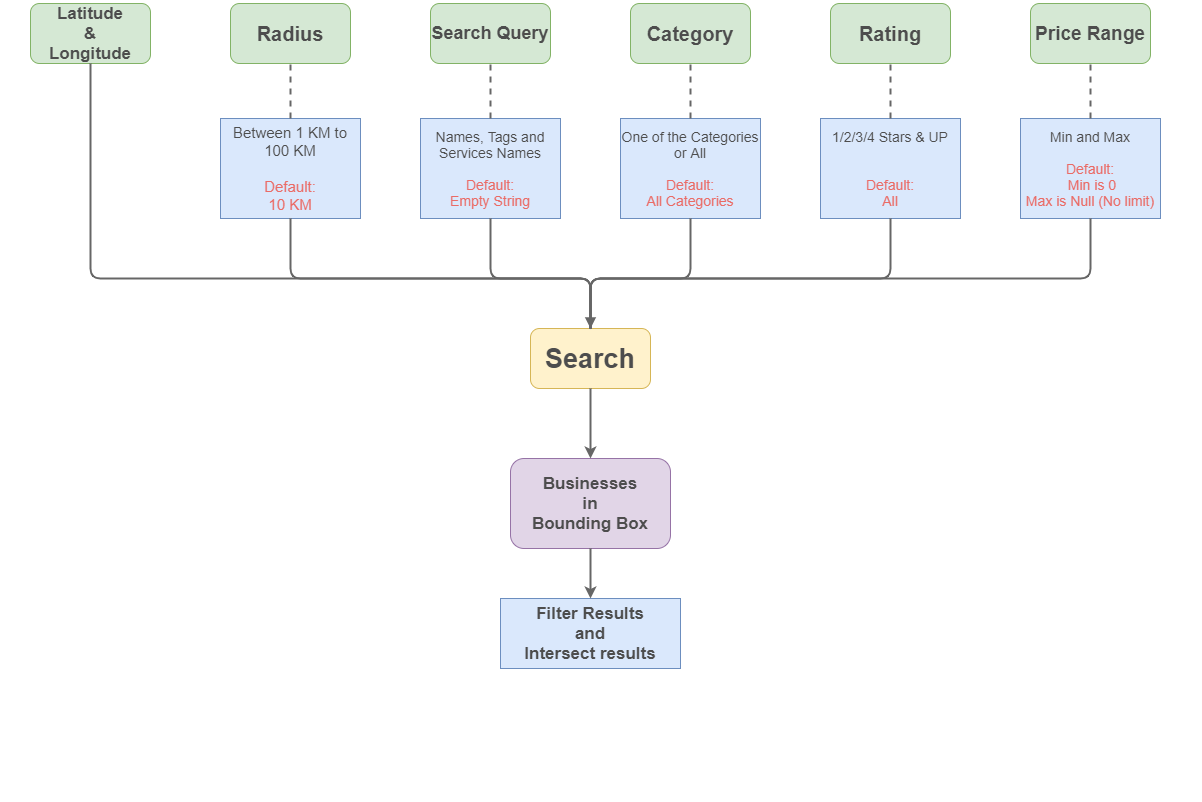

The diagram above was exported from draw.io. Its source (the exported page's mxGraphModel, read from the mxfile embedded in the PNG):
<mxGraphModel dx="1730" dy="832" grid="1" gridSize="10" guides="1" tooltips="1" connect="1" arrows="1" fold="1" page="1" pageScale="1" pageWidth="600" pageHeight="800" math="0" shadow="0">
  <root>
    <mxCell id="0" />
    <mxCell id="1" parent="0" />
    <mxCell id="S4v9bi8b93JYl09rk8Ey-1" value="" style="rounded=0;whiteSpace=wrap;html=1;strokeColor=#FFFFFF;" vertex="1" parent="1">
      <mxGeometry width="1200" height="800" as="geometry" />
    </mxCell>
    <mxCell id="w3oqfjgfgUOOmI7vib6x-3" value="&lt;font style=&quot;font-size: 17px&quot; color=&quot;#4d4d4d&quot;&gt;&lt;b&gt;Latitude&lt;br&gt;&amp;amp;&lt;br&gt;Longitude&lt;/b&gt;&lt;/font&gt;" style="rounded=1;whiteSpace=wrap;html=1;fillColor=#d5e8d4;strokeColor=#82b366;" parent="1" vertex="1">
      <mxGeometry x="30" y="3" width="120" height="60" as="geometry" />
    </mxCell>
    <mxCell id="w3oqfjgfgUOOmI7vib6x-4" value="&lt;font style=&quot;font-size: 20px&quot; color=&quot;#4d4d4d&quot;&gt;&lt;b&gt;Radius&lt;/b&gt;&lt;/font&gt;" style="rounded=1;whiteSpace=wrap;html=1;fillColor=#d5e8d4;strokeColor=#82b366;" parent="1" vertex="1">
      <mxGeometry x="230" y="3" width="120" height="60" as="geometry" />
    </mxCell>
    <mxCell id="w3oqfjgfgUOOmI7vib6x-5" value="&lt;font style=&quot;font-size: 18px&quot; color=&quot;#4d4d4d&quot;&gt;&lt;b&gt;Search Query&lt;/b&gt;&lt;/font&gt;" style="rounded=1;whiteSpace=wrap;html=1;fillColor=#d5e8d4;strokeColor=#82b366;" parent="1" vertex="1">
      <mxGeometry x="430" y="3" width="120" height="60" as="geometry" />
    </mxCell>
    <mxCell id="w3oqfjgfgUOOmI7vib6x-6" value="&lt;font style=&quot;font-size: 20px&quot; color=&quot;#4d4d4d&quot;&gt;&lt;b&gt;Category&lt;/b&gt;&lt;/font&gt;" style="rounded=1;whiteSpace=wrap;html=1;fillColor=#d5e8d4;strokeColor=#82b366;" parent="1" vertex="1">
      <mxGeometry x="630" y="3" width="120" height="60" as="geometry" />
    </mxCell>
    <mxCell id="w3oqfjgfgUOOmI7vib6x-7" value="&lt;font style=&quot;font-size: 20px&quot; color=&quot;#4d4d4d&quot;&gt;&lt;b&gt;Rating&lt;/b&gt;&lt;/font&gt;" style="rounded=1;whiteSpace=wrap;html=1;fillColor=#d5e8d4;strokeColor=#82b366;" parent="1" vertex="1">
      <mxGeometry x="830" y="3" width="120" height="60" as="geometry" />
    </mxCell>
    <mxCell id="w3oqfjgfgUOOmI7vib6x-8" value="&lt;font style=&quot;font-size: 19px&quot; color=&quot;#4d4d4d&quot;&gt;&lt;b&gt;Price Range&lt;/b&gt;&lt;/font&gt;" style="rounded=1;whiteSpace=wrap;html=1;fillColor=#d5e8d4;strokeColor=#82b366;" parent="1" vertex="1">
      <mxGeometry x="1030" y="3" width="120" height="60" as="geometry" />
    </mxCell>
    <mxCell id="w3oqfjgfgUOOmI7vib6x-9" value="&lt;font color=&quot;#4d4d4d&quot; size=&quot;1&quot;&gt;&lt;b style=&quot;font-size: 27px&quot;&gt;Search&lt;/b&gt;&lt;/font&gt;" style="rounded=1;whiteSpace=wrap;html=1;fillColor=#fff2cc;strokeColor=#d6b656;" parent="1" vertex="1">
      <mxGeometry x="530" y="328" width="120" height="60" as="geometry" />
    </mxCell>
    <mxCell id="w3oqfjgfgUOOmI7vib6x-19" value="&lt;font style=&quot;font-size: 17px&quot; color=&quot;#4d4d4d&quot;&gt;&lt;b&gt;Businesses&lt;br&gt;in&lt;br&gt;Bounding Box&lt;/b&gt;&lt;/font&gt;" style="rounded=1;whiteSpace=wrap;html=1;fillColor=#e1d5e7;strokeColor=#9673a6;" parent="1" vertex="1">
      <mxGeometry x="510" y="458" width="160" height="90" as="geometry" />
    </mxCell>
    <mxCell id="w3oqfjgfgUOOmI7vib6x-44" value="&lt;font style=&quot;font-size: 15px&quot;&gt;&lt;font color=&quot;#4d4d4d&quot; style=&quot;font-size: 15px&quot;&gt;Between 1 KM to 100 KM&lt;br&gt;&lt;br&gt;&lt;/font&gt;&lt;font color=&quot;#ea6b66&quot; style=&quot;font-size: 15px&quot;&gt;Default:&lt;br&gt;10 KM&lt;/font&gt;&lt;/font&gt;" style="rounded=0;whiteSpace=wrap;html=1;fillColor=#dae8fc;strokeColor=#6c8ebf;" parent="1" vertex="1">
      <mxGeometry x="220" y="118" width="140" height="100" as="geometry" />
    </mxCell>
    <mxCell id="w3oqfjgfgUOOmI7vib6x-47" value="" style="endArrow=none;dashed=1;html=1;strokeColor=#666666;strokeWidth=2;entryX=0.5;entryY=1;entryDx=0;entryDy=0;exitX=0.5;exitY=0;exitDx=0;exitDy=0;" parent="1" source="w3oqfjgfgUOOmI7vib6x-44" target="w3oqfjgfgUOOmI7vib6x-4" edge="1">
      <mxGeometry width="50" height="50" relative="1" as="geometry">
        <mxPoint x="360" y="168" as="sourcePoint" />
        <mxPoint x="410" y="118" as="targetPoint" />
      </mxGeometry>
    </mxCell>
    <mxCell id="w3oqfjgfgUOOmI7vib6x-48" value="&lt;font style=&quot;font-size: 14px&quot;&gt;&lt;font color=&quot;#4d4d4d&quot; style=&quot;font-size: 14px&quot;&gt;Names, Tags and Services Names&lt;br&gt;&lt;br&gt;&lt;/font&gt;&lt;font color=&quot;#ea6b66&quot; style=&quot;font-size: 14px&quot;&gt;Default:&lt;br&gt;Empty String&lt;/font&gt;&lt;/font&gt;" style="rounded=0;whiteSpace=wrap;html=1;fillColor=#dae8fc;strokeColor=#6c8ebf;" parent="1" vertex="1">
      <mxGeometry x="420" y="118" width="140" height="100" as="geometry" />
    </mxCell>
    <mxCell id="w3oqfjgfgUOOmI7vib6x-52" value="&lt;font&gt;&lt;font color=&quot;#4d4d4d&quot; style=&quot;font-size: 14px&quot;&gt;One of the Categories or All&lt;br&gt;&lt;br&gt;&lt;/font&gt;&lt;font color=&quot;#ea6b66&quot; style=&quot;font-size: 14px&quot;&gt;Default:&lt;br&gt;All Categories&lt;/font&gt;&lt;/font&gt;" style="rounded=0;whiteSpace=wrap;html=1;fillColor=#dae8fc;strokeColor=#6c8ebf;" parent="1" vertex="1">
      <mxGeometry x="620" y="118" width="140" height="100" as="geometry" />
    </mxCell>
    <mxCell id="w3oqfjgfgUOOmI7vib6x-53" value="&lt;font style=&quot;font-size: 14px&quot;&gt;&lt;font color=&quot;#4d4d4d&quot; style=&quot;font-size: 14px&quot;&gt;1/2/3/4 Stars &amp;amp; UP&lt;br&gt;&lt;br&gt;&lt;br&gt;&lt;/font&gt;&lt;font color=&quot;#ea6b66&quot; style=&quot;font-size: 14px&quot;&gt;Default:&lt;br&gt;All&lt;/font&gt;&lt;/font&gt;" style="rounded=0;whiteSpace=wrap;html=1;fillColor=#dae8fc;strokeColor=#6c8ebf;" parent="1" vertex="1">
      <mxGeometry x="820" y="118" width="140" height="100" as="geometry" />
    </mxCell>
    <mxCell id="w3oqfjgfgUOOmI7vib6x-54" value="&lt;font style=&quot;font-size: 14px&quot;&gt;&lt;font color=&quot;#4d4d4d&quot; style=&quot;font-size: 14px&quot;&gt;Min and Max&lt;br&gt;&lt;br&gt;&lt;/font&gt;&lt;font color=&quot;#ea6b66&quot; style=&quot;font-size: 14px&quot;&gt;Default:&lt;br&gt;&amp;nbsp;Min is 0&lt;br&gt;Max is Null (No limit)&lt;/font&gt;&lt;/font&gt;" style="rounded=0;whiteSpace=wrap;html=1;fillColor=#dae8fc;strokeColor=#6c8ebf;" parent="1" vertex="1">
      <mxGeometry x="1020" y="118" width="140" height="100" as="geometry" />
    </mxCell>
    <mxCell id="w3oqfjgfgUOOmI7vib6x-55" value="" style="endArrow=none;dashed=1;html=1;strokeColor=#666666;strokeWidth=2;entryX=0.5;entryY=1;entryDx=0;entryDy=0;exitX=0.5;exitY=0;exitDx=0;exitDy=0;" parent="1" source="w3oqfjgfgUOOmI7vib6x-48" target="w3oqfjgfgUOOmI7vib6x-5" edge="1">
      <mxGeometry width="50" height="50" relative="1" as="geometry">
        <mxPoint x="600" y="318" as="sourcePoint" />
        <mxPoint x="650" y="268" as="targetPoint" />
      </mxGeometry>
    </mxCell>
    <mxCell id="w3oqfjgfgUOOmI7vib6x-56" value="" style="endArrow=none;dashed=1;html=1;strokeColor=#666666;strokeWidth=2;entryX=0.5;entryY=1;entryDx=0;entryDy=0;" parent="1" source="w3oqfjgfgUOOmI7vib6x-52" target="w3oqfjgfgUOOmI7vib6x-6" edge="1">
      <mxGeometry width="50" height="50" relative="1" as="geometry">
        <mxPoint x="600" y="318" as="sourcePoint" />
        <mxPoint x="650" y="268" as="targetPoint" />
      </mxGeometry>
    </mxCell>
    <mxCell id="w3oqfjgfgUOOmI7vib6x-57" value="" style="endArrow=none;dashed=1;html=1;strokeColor=#666666;strokeWidth=2;entryX=0.5;entryY=1;entryDx=0;entryDy=0;" parent="1" source="w3oqfjgfgUOOmI7vib6x-53" target="w3oqfjgfgUOOmI7vib6x-7" edge="1">
      <mxGeometry width="50" height="50" relative="1" as="geometry">
        <mxPoint x="600" y="318" as="sourcePoint" />
        <mxPoint x="650" y="268" as="targetPoint" />
      </mxGeometry>
    </mxCell>
    <mxCell id="w3oqfjgfgUOOmI7vib6x-58" value="" style="endArrow=none;dashed=1;html=1;strokeColor=#666666;strokeWidth=2;entryX=0.5;entryY=1;entryDx=0;entryDy=0;exitX=0.5;exitY=0;exitDx=0;exitDy=0;" parent="1" source="w3oqfjgfgUOOmI7vib6x-54" target="w3oqfjgfgUOOmI7vib6x-8" edge="1">
      <mxGeometry width="50" height="50" relative="1" as="geometry">
        <mxPoint x="600" y="318" as="sourcePoint" />
        <mxPoint x="650" y="268" as="targetPoint" />
      </mxGeometry>
    </mxCell>
    <mxCell id="w3oqfjgfgUOOmI7vib6x-63" value="" style="endArrow=none;html=1;strokeColor=#666666;strokeWidth=2;entryX=0.5;entryY=1;entryDx=0;entryDy=0;exitX=0.5;exitY=0;exitDx=0;exitDy=0;edgeStyle=orthogonalEdgeStyle;" parent="1" source="w3oqfjgfgUOOmI7vib6x-9" target="w3oqfjgfgUOOmI7vib6x-52" edge="1">
      <mxGeometry width="50" height="50" relative="1" as="geometry">
        <mxPoint x="600" y="378" as="sourcePoint" />
        <mxPoint x="650" y="328" as="targetPoint" />
        <Array as="points">
          <mxPoint x="590" y="278" />
          <mxPoint x="690" y="278" />
        </Array>
      </mxGeometry>
    </mxCell>
    <mxCell id="w3oqfjgfgUOOmI7vib6x-64" value="" style="endArrow=none;html=1;strokeColor=#666666;strokeWidth=2;entryX=0.5;entryY=1;entryDx=0;entryDy=0;exitX=0.5;exitY=0;exitDx=0;exitDy=0;edgeStyle=orthogonalEdgeStyle;" parent="1" source="w3oqfjgfgUOOmI7vib6x-9" target="w3oqfjgfgUOOmI7vib6x-53" edge="1">
      <mxGeometry width="50" height="50" relative="1" as="geometry">
        <mxPoint x="600" y="378" as="sourcePoint" />
        <mxPoint x="650" y="328" as="targetPoint" />
        <Array as="points">
          <mxPoint x="590" y="278" />
          <mxPoint x="890" y="278" />
        </Array>
      </mxGeometry>
    </mxCell>
    <mxCell id="w3oqfjgfgUOOmI7vib6x-65" value="" style="endArrow=classic;html=1;strokeColor=#666666;strokeWidth=2;entryX=0.5;entryY=0;entryDx=0;entryDy=0;exitX=0.5;exitY=1;exitDx=0;exitDy=0;" parent="1" source="w3oqfjgfgUOOmI7vib6x-9" target="w3oqfjgfgUOOmI7vib6x-19" edge="1">
      <mxGeometry width="50" height="50" relative="1" as="geometry">
        <mxPoint x="590" y="568" as="sourcePoint" />
        <mxPoint x="780" y="588" as="targetPoint" />
      </mxGeometry>
    </mxCell>
    <mxCell id="w3oqfjgfgUOOmI7vib6x-66" value="" style="endArrow=none;html=1;strokeColor=#666666;strokeWidth=2;exitX=0.5;exitY=1;exitDx=0;exitDy=0;entryX=0.5;entryY=0;entryDx=0;entryDy=0;edgeStyle=orthogonalEdgeStyle;" parent="1" source="w3oqfjgfgUOOmI7vib6x-3" target="w3oqfjgfgUOOmI7vib6x-9" edge="1">
      <mxGeometry width="50" height="50" relative="1" as="geometry">
        <mxPoint x="355" y="368" as="sourcePoint" />
        <mxPoint x="405" y="318" as="targetPoint" />
        <Array as="points">
          <mxPoint x="90" y="278" />
          <mxPoint x="590" y="278" />
        </Array>
      </mxGeometry>
    </mxCell>
    <mxCell id="w3oqfjgfgUOOmI7vib6x-67" value="" style="endArrow=none;html=1;strokeColor=#666666;strokeWidth=2;entryX=0.5;entryY=1;entryDx=0;entryDy=0;exitX=0.5;exitY=0;exitDx=0;exitDy=0;edgeStyle=orthogonalEdgeStyle;" parent="1" source="w3oqfjgfgUOOmI7vib6x-9" target="w3oqfjgfgUOOmI7vib6x-44" edge="1">
      <mxGeometry width="50" height="50" relative="1" as="geometry">
        <mxPoint x="330" y="408" as="sourcePoint" />
        <mxPoint x="380" y="358" as="targetPoint" />
        <Array as="points">
          <mxPoint x="590" y="278" />
          <mxPoint x="290" y="278" />
        </Array>
      </mxGeometry>
    </mxCell>
    <mxCell id="w3oqfjgfgUOOmI7vib6x-68" value="" style="endArrow=none;html=1;strokeColor=#666666;strokeWidth=2;entryX=0.5;entryY=1;entryDx=0;entryDy=0;exitX=0.5;exitY=0;exitDx=0;exitDy=0;edgeStyle=orthogonalEdgeStyle;" parent="1" source="w3oqfjgfgUOOmI7vib6x-9" target="w3oqfjgfgUOOmI7vib6x-48" edge="1">
      <mxGeometry width="50" height="50" relative="1" as="geometry">
        <mxPoint x="600" y="378" as="sourcePoint" />
        <mxPoint x="650" y="328" as="targetPoint" />
        <Array as="points">
          <mxPoint x="590" y="278" />
          <mxPoint x="490" y="278" />
        </Array>
      </mxGeometry>
    </mxCell>
    <mxCell id="w3oqfjgfgUOOmI7vib6x-69" value="" style="endArrow=none;html=1;strokeColor=#666666;strokeWidth=2;entryX=0.5;entryY=1;entryDx=0;entryDy=0;exitX=0.5;exitY=0;exitDx=0;exitDy=0;edgeStyle=orthogonalEdgeStyle;endFill=0;startArrow=block;startFill=1;" parent="1" source="w3oqfjgfgUOOmI7vib6x-9" target="w3oqfjgfgUOOmI7vib6x-54" edge="1">
      <mxGeometry width="50" height="50" relative="1" as="geometry">
        <mxPoint x="840" y="358" as="sourcePoint" />
        <mxPoint x="890" y="308" as="targetPoint" />
        <Array as="points">
          <mxPoint x="590" y="278" />
          <mxPoint x="1090" y="278" />
        </Array>
      </mxGeometry>
    </mxCell>
    <mxCell id="w3oqfjgfgUOOmI7vib6x-77" value="&lt;font color=&quot;#4d4d4d&quot; size=&quot;1&quot;&gt;&lt;b style=&quot;font-size: 17px&quot;&gt;Filter Results&lt;br&gt;and&lt;br&gt;Intersect results&lt;br&gt;&lt;/b&gt;&lt;/font&gt;" style="rounded=0;whiteSpace=wrap;html=1;fillColor=#dae8fc;strokeColor=#6c8ebf;" parent="1" vertex="1">
      <mxGeometry x="500" y="598" width="180" height="70" as="geometry" />
    </mxCell>
    <mxCell id="w3oqfjgfgUOOmI7vib6x-78" value="" style="endArrow=classic;html=1;strokeColor=#666666;strokeWidth=2;exitX=0.5;exitY=1;exitDx=0;exitDy=0;" parent="1" source="w3oqfjgfgUOOmI7vib6x-19" target="w3oqfjgfgUOOmI7vib6x-77" edge="1">
      <mxGeometry width="50" height="50" relative="1" as="geometry">
        <mxPoint x="550" y="698" as="sourcePoint" />
        <mxPoint x="600" y="648" as="targetPoint" />
      </mxGeometry>
    </mxCell>
  </root>
</mxGraphModel>